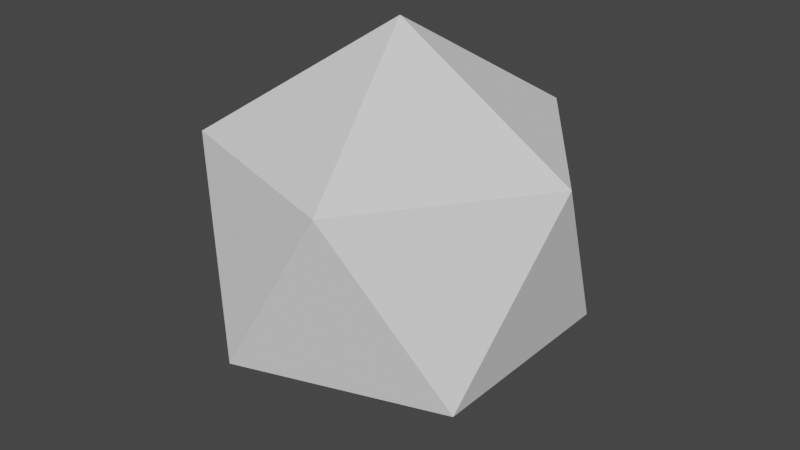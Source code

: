 # Source: particle.blend  (saved by Blender 2.80.55; exported with 4.5.12 LTS)
import bpy
from mathutils import Matrix  # noqa: F401  (used for matrix-valued properties, if any)

bpy.ops.wm.read_factory_settings(use_empty=True)
scene = bpy.context.scene
scene.name = 'Scene'

# ---- collections
col_collection = bpy.data.collections.new('Collection'); scene.collection.children.link(col_collection)

# ---- world
world_world = bpy.data.worlds.new('World'); scene.world = world_world
world_world.use_nodes = True; world_world.node_tree.nodes.clear()
_N = world_world.node_tree.nodes; _L = world_world.node_tree.links
n0 = _N.new('ShaderNodeOutputWorld'); n0.name = 'World Output'; n0.location = (300, 300)
n1 = _N.new('ShaderNodeBackground'); n1.name = 'Background'; n1.location = (10, 300)
n1.inputs[0].default_value = (0.05088, 0.05088, 0.05088, 1.0)
_L.new(n1.outputs[0], n0.inputs[0])
n0.is_active_output = True
world_world.color = (0.05088, 0.05088, 0.05088)
world_world.use_sun_shadow = False
world_world.sun_shadow_jitter_overblur = 0.0

# ---- meshes
me_icosphere = bpy.data.meshes.new('Icosphere')
me_icosphere.from_pydata([(0.0, 0.0, -1.0), (0.7236, -0.5257, -0.4472), (-0.2764, -0.8506, -0.4472), (-0.8944, 0.0, -0.4472), (-0.2764, 0.8506, -0.4472), (0.7236, 0.5257, -0.4472), (0.2764, -0.8506, 0.4472), (-0.7236, -0.5257, 0.4472), (-0.7236, 0.5257, 0.4472), (0.2764, 0.8506, 0.4472), (0.8944, 0.0, 0.4472), (0.0, 0.0, 1.0)], [], [(0, 1, 2), (1, 0, 5), (0, 2, 3), (0, 3, 4), (0, 4, 5), (1, 5, 10), (2, 1, 6), (3, 2, 7), (4, 3, 8), (5, 4, 9), (1, 10, 6), (2, 6, 7), (3, 7, 8), (4, 8, 9), (5, 9, 10), (6, 10, 11), (7, 6, 11), (8, 7, 11), (9, 8, 11), (10, 9, 11)])
_uv = me_icosphere.uv_layers.new(name='UVMap')
_uv.uv.foreach_set('vector', [0.2041, 0.4343, 0.4323, 0.2442, 0.4323, 0.4977, 0.4323, 0.2442, 0.2041, 0.4343, 0.1651, 0.1267, 0.03183, 1.0, 0.0, 0.7489, 0.25, 0.9041, 0.2818, 0.4977, 0.5, 0.5936, 0.25, 0.7488, 0.2041, 0.4343, 0.0, 0.3076, 0.1651, 0.1267, 0.4323, 0.2442, 0.1651, 0.1267, 0.3693, 0.0, 0.7818, 0.4977, 1.0, 0.5936, 0.75, 0.7489, 0.25, 0.9041, 0.0, 0.7489, 0.25, 0.5936, 0.25, 0.7488, 0.5, 0.5936, 0.5, 0.9041, 0.75, 0.9041, 0.5318, 1.0, 0.5, 0.7488, 1.0, 0.5936, 1.0, 0.9041, 0.75, 0.7489, 0.0, 0.7489, 0.03183, 0.4977, 0.25, 0.5936, 0.8016, 0.0, 0.8647, 0.2442, 0.5975, 0.1267, 0.25, 0.7488, 0.5, 0.9041, 0.2818, 1.0, 0.75, 0.9041, 0.5, 0.7488, 0.75, 0.5936, 0.75, 0.7489, 1.0, 0.9041, 0.7818, 1.0, 0.8647, 0.2442, 0.8647, 0.4977, 0.6365, 0.4343, 0.5975, 0.1267, 0.8647, 0.2442, 0.6365, 0.4343, 0.4323, 0.3076, 0.5975, 0.1267, 0.6365, 0.4343, 0.75, 0.5936, 0.5, 0.7488, 0.5318, 0.4977])
me_icosphere.use_remesh_preserve_volume = False
me_icosphere.use_remesh_preserve_attributes = False
me_icosphere.use_mirror_vertex_groups = False
me_icosphere.update()

# ---- objects
ob_icosphere = bpy.data.objects.new('Icosphere', me_icosphere)

# ---- transforms, parenting, visibility, modifiers, constraints
ob_icosphere.location = (0.0, 0.0, 0.0)
ob_icosphere.lineart.crease_threshold = 0.0

# ---- collection membership
col_collection.objects.link(ob_icosphere)

# ---- scene / render settings (as saved in the file)
scene.frame_start = 1; scene.frame_end = 250; scene.frame_set(1)
scene.render.engine = 'BLENDER_EEVEE_NEXT'
scene.cycles.use_denoising = False
scene.cycles.samples = 128
scene.cycles.sampling_pattern = 'TABULATED_SOBOL'
scene.cycles.use_adaptive_sampling = False
scene.cycles.use_light_tree = False
scene.view_settings.view_transform = 'Filmic'
bpy.context.view_layer.update()

# ---- added for rendering (the .blend has no active camera and no usable light): camera, sun
cam_auto = bpy.data.cameras.new('AutoCamera')
cam_auto.lens = 50.0
cam_auto.sensor_width = 36.0
cam_auto.clip_end = 1000.0
ob_auto_camera = bpy.data.objects.new('AutoCamera', cam_auto)
scene.collection.objects.link(ob_auto_camera)
ob_auto_camera.location = (2.93959, -3.5275, 2.35167)
ob_auto_camera.rotation_euler = (1.09748, -7.21219e-08, 0.694738)
scene.camera = ob_auto_camera
light_auto_sun = bpy.data.lights.new('AutoSun', 'SUN')
light_auto_sun.energy = 3.0
light_auto_sun.angle = 0.0523599
ob_auto_sun = bpy.data.objects.new('AutoSun', light_auto_sun)
scene.collection.objects.link(ob_auto_sun)
ob_auto_sun.rotation_euler = (0.872665, 0.174533, 0.523599)
bpy.context.view_layer.update()
